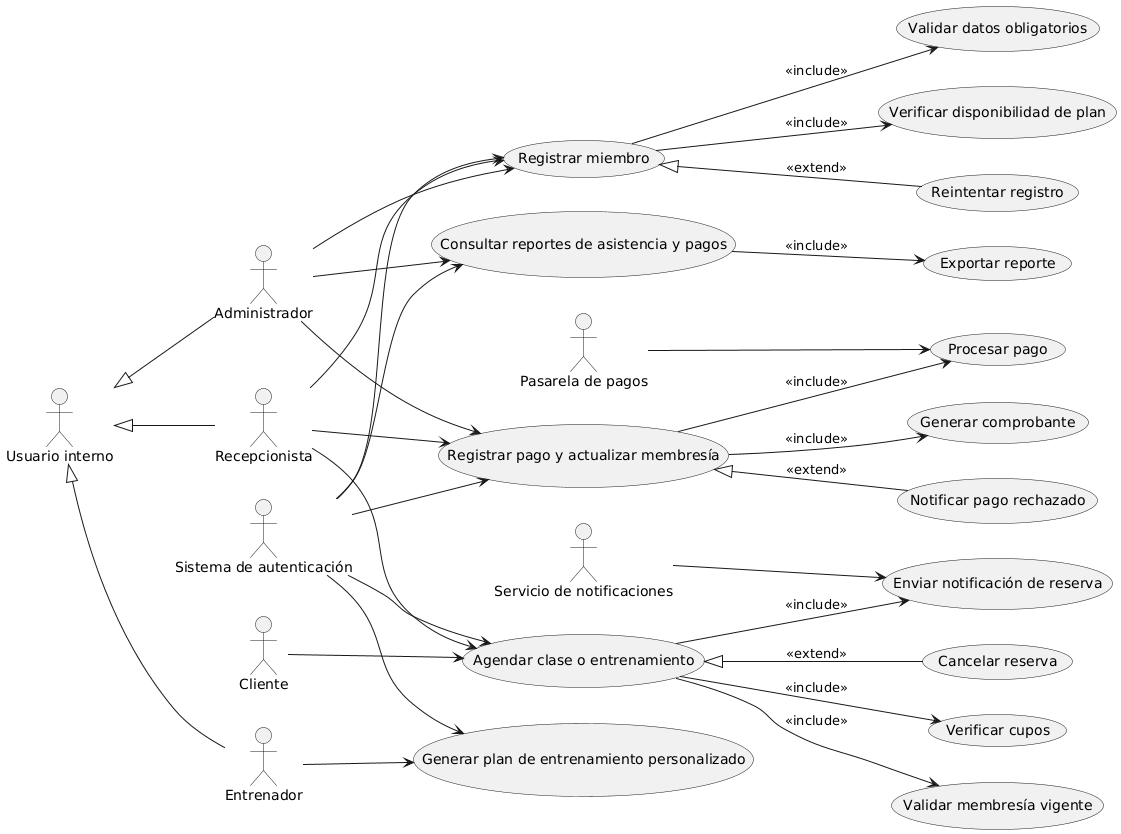

The diagram above was rendered by PlantUML. Its source (embedded in the PNG):
@startuml
left to right direction

'=============================
' ACTORES
'=============================
actor Administrador
actor Entrenador
actor Cliente
actor Recepcionista
actor "Pasarela de pagos" as Pasarela
actor "Sistema de autenticación" as Auth
actor "Servicio de notificaciones" as Noti

'=============================
' CASOS DE USO PRINCIPALES
'=============================
usecase CU01 as "Registrar miembro"
usecase CU02 as "Agendar clase o entrenamiento"
usecase CU03 as "Generar plan de entrenamiento personalizado"
usecase CU04 as "Registrar pago y actualizar membresía"
usecase CU05 as "Consultar reportes de asistencia y pagos"

'=============================
' SUB-CASOS (Include / Extend)
'=============================
usecase CU01a as "Validar datos obligatorios"
usecase CU01b as "Verificar disponibilidad de plan"
usecase CU02a as "Verificar cupos"
usecase CU02b as "Validar membresía vigente"
usecase CU02c as "Enviar notificación de reserva"
usecase CU04a as "Procesar pago"
usecase CU04b as "Generar comprobante"
usecase CU05a as "Exportar reporte"

'=============================
' RELACIONES ENTRE ACTORES Y CASOS
'=============================
Administrador --> CU01
Administrador --> CU04
Administrador --> CU05

Recepcionista --> CU01
Recepcionista --> CU02
Recepcionista --> CU04

Cliente --> CU02
Entrenador --> CU03

Pasarela --> CU04a
Auth --> CU01
Auth --> CU02
Auth --> CU03
Auth --> CU04
Auth --> CU05

Noti --> CU02c

'=============================
' RELACIONES INCLUDE
'=============================
CU01 --> CU01a : <<include>>
CU01 --> CU01b : <<include>>

CU02 --> CU02a : <<include>>
CU02 --> CU02b : <<include>>
CU02 --> CU02c : <<include>>

CU04 --> CU04a : <<include>>
CU04 --> CU04b : <<include>>

CU05 --> CU05a : <<include>>

'=============================
' RELACIONES EXTEND
'=============================
usecase CU02x as "Cancelar reserva"
CU02x -u-|> CU02 : <<extend>>

usecase CU01x as "Reintentar registro"
CU01x -u-|> CU01 : <<extend>>

usecase CU04x as "Notificar pago rechazado"
CU04x -u-|> CU04 : <<extend>>

'=============================
' GENERALIZACIÓN DE ACTORES
'=============================
actor "Usuario interno" as Interno
Interno <|-- Administrador
Interno <|-- Entrenador
Interno <|-- Recepcionista
@enduml